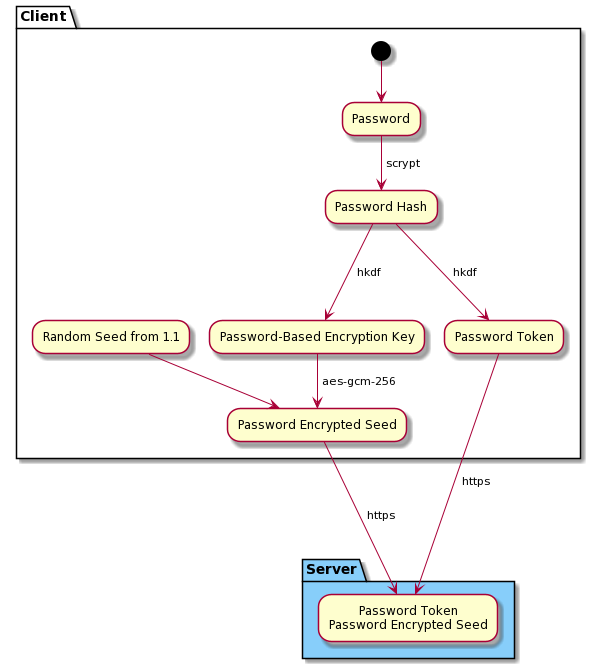

The diagram above was rendered by PlantUML. Its source (embedded in the PNG):
@startuml
partition Client {
  (*) --> "Password" as pw
  pw -->[ scrypt] "Password Hash" as pwh
  pwh ---> [ hkdf] "Password Token" as pwt
  pwh ---> [ hkdf] "Password-Based Encryption Key" as pbk

  pbk --> [ aes-gcm-256] "Password Encrypted Seed" as pes
  "Random Seed from 1.1" --> pes
}

partition Server #LightSkyBlue {
  pwt --->  [ https] "Password Token\nPassword Encrypted Seed" as server
  pes ---> [ https] server
}
@enduml